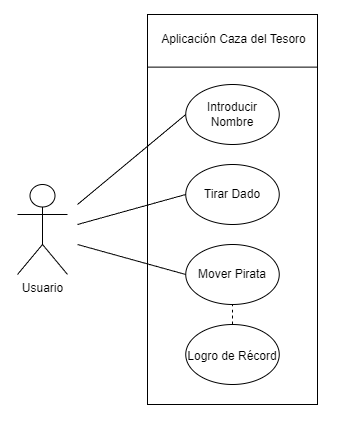

The diagram above was exported from draw.io. Its source (the exported page's mxGraphModel, read from the mxfile embedded in the PNG):
<mxGraphModel dx="1554" dy="823" grid="1" gridSize="10" guides="1" tooltips="1" connect="1" arrows="1" fold="1" page="1" pageScale="1" pageWidth="827" pageHeight="1169" math="0" shadow="0">
  <root>
    <mxCell id="0" />
    <mxCell id="1" parent="0" />
    <mxCell id="oGfCGVszjOlyRnMM0V-e-1" value="Usuario" style="shape=umlActor;verticalLabelPosition=bottom;verticalAlign=top;html=1;outlineConnect=0;" vertex="1" parent="1">
      <mxGeometry x="110" y="250" width="50" height="90" as="geometry" />
    </mxCell>
    <mxCell id="oGfCGVszjOlyRnMM0V-e-2" value="" style="rounded=0;whiteSpace=wrap;html=1;" vertex="1" parent="1">
      <mxGeometry x="240" y="80" width="170" height="390" as="geometry" />
    </mxCell>
    <mxCell id="oGfCGVszjOlyRnMM0V-e-7" value="Aplicación Caza del Tesoro" style="text;html=1;whiteSpace=wrap;strokeColor=none;fillColor=none;align=center;verticalAlign=middle;rounded=0;" vertex="1" parent="1">
      <mxGeometry x="239" y="90" width="175" height="30" as="geometry" />
    </mxCell>
    <mxCell id="oGfCGVszjOlyRnMM0V-e-8" value="" style="endArrow=none;html=1;rounded=0;exitX=0;exitY=0.135;exitDx=0;exitDy=0;exitPerimeter=0;entryX=1;entryY=0.135;entryDx=0;entryDy=0;entryPerimeter=0;" edge="1" parent="1" source="oGfCGVszjOlyRnMM0V-e-2" target="oGfCGVszjOlyRnMM0V-e-2">
      <mxGeometry width="50" height="50" relative="1" as="geometry">
        <mxPoint x="390" y="450" as="sourcePoint" />
        <mxPoint x="440" y="400" as="targetPoint" />
      </mxGeometry>
    </mxCell>
    <mxCell id="oGfCGVszjOlyRnMM0V-e-9" value="Introducir Nombre" style="ellipse;whiteSpace=wrap;html=1;" vertex="1" parent="1">
      <mxGeometry x="278.25" y="150" width="93.5" height="60" as="geometry" />
    </mxCell>
    <mxCell id="oGfCGVszjOlyRnMM0V-e-13" value="Tirar Dado" style="ellipse;whiteSpace=wrap;html=1;" vertex="1" parent="1">
      <mxGeometry x="278.25" y="230" width="93.5" height="60" as="geometry" />
    </mxCell>
    <mxCell id="oGfCGVszjOlyRnMM0V-e-14" value="&lt;br&gt;Mover Pirata&lt;div&gt;&lt;br/&gt;&lt;/div&gt;" style="ellipse;whiteSpace=wrap;html=1;" vertex="1" parent="1">
      <mxGeometry x="278.25" y="310" width="93.5" height="60" as="geometry" />
    </mxCell>
    <mxCell id="oGfCGVszjOlyRnMM0V-e-15" value="&lt;span data-path-to-node=&quot;6,3,1,2,1,3,1,0&quot;&gt;Logro de Récord&lt;/span&gt;&lt;span data-path-to-node=&quot;6,3,1,2,1,3,1,1&quot;&gt;&lt;span class=&quot;citation-140 citation-end-140&quot;&gt;&lt;sup class=&quot;superscript&quot; data-turn-source-index=&quot;6&quot;&gt;&lt;/sup&gt;&lt;/span&gt;&lt;/span&gt;&lt;span data-path-to-node=&quot;6,3,1,2,1,3,1,2&quot;&gt;&lt;/span&gt;" style="ellipse;whiteSpace=wrap;html=1;" vertex="1" parent="1">
      <mxGeometry x="278.25" y="390" width="93.5" height="60" as="geometry" />
    </mxCell>
    <mxCell id="oGfCGVszjOlyRnMM0V-e-16" value="" style="endArrow=none;html=1;rounded=0;entryX=0;entryY=0.5;entryDx=0;entryDy=0;" edge="1" parent="1" target="oGfCGVszjOlyRnMM0V-e-9">
      <mxGeometry width="50" height="50" relative="1" as="geometry">
        <mxPoint x="170" y="270" as="sourcePoint" />
        <mxPoint x="440" y="400" as="targetPoint" />
      </mxGeometry>
    </mxCell>
    <mxCell id="oGfCGVszjOlyRnMM0V-e-17" value="" style="endArrow=none;html=1;rounded=0;entryX=0;entryY=0.5;entryDx=0;entryDy=0;" edge="1" parent="1" target="oGfCGVszjOlyRnMM0V-e-13">
      <mxGeometry width="50" height="50" relative="1" as="geometry">
        <mxPoint x="170" y="290" as="sourcePoint" />
        <mxPoint x="338" y="330" as="targetPoint" />
      </mxGeometry>
    </mxCell>
    <mxCell id="oGfCGVszjOlyRnMM0V-e-18" value="" style="endArrow=none;html=1;rounded=0;entryX=0;entryY=0.5;entryDx=0;entryDy=0;" edge="1" parent="1" target="oGfCGVszjOlyRnMM0V-e-14">
      <mxGeometry width="50" height="50" relative="1" as="geometry">
        <mxPoint x="170" y="310" as="sourcePoint" />
        <mxPoint x="338" y="400" as="targetPoint" />
      </mxGeometry>
    </mxCell>
    <mxCell id="oGfCGVszjOlyRnMM0V-e-19" value="" style="endArrow=none;dashed=1;html=1;rounded=0;exitX=0.5;exitY=0;exitDx=0;exitDy=0;entryX=0.5;entryY=1;entryDx=0;entryDy=0;" edge="1" parent="1" source="oGfCGVszjOlyRnMM0V-e-15" target="oGfCGVszjOlyRnMM0V-e-14">
      <mxGeometry width="50" height="50" relative="1" as="geometry">
        <mxPoint x="390" y="450" as="sourcePoint" />
        <mxPoint x="440" y="400" as="targetPoint" />
      </mxGeometry>
    </mxCell>
  </root>
</mxGraphModel>